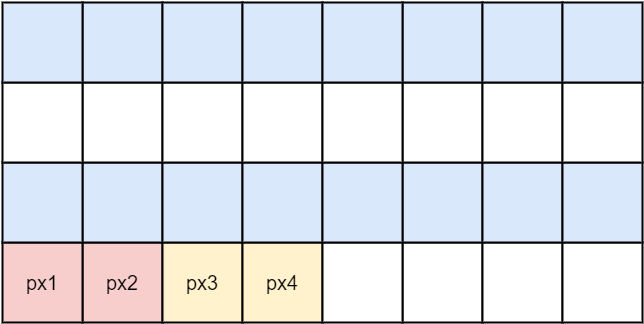

The diagram above was exported from draw.io. Its source (the exported page's mxGraphModel, read from the mxfile embedded in the PNG):
<mxGraphModel dx="1430" dy="767" grid="1" gridSize="10" guides="1" tooltips="1" connect="1" arrows="1" fold="1" page="1" pageScale="1" pageWidth="826" pageHeight="1169" background="#ffffff" math="0" shadow="0">
  <root>
    <mxCell id="0" />
    <mxCell id="1" parent="0" />
    <mxCell id="14" style="edgeStyle=orthogonalEdgeStyle;rounded=0;html=1;exitX=0.5;exitY=0;entryX=0.5;entryY=0;jettySize=auto;orthogonalLoop=1;" edge="1" parent="1">
      <mxGeometry relative="1" as="geometry">
        <mxPoint x="200" y="360" as="sourcePoint" />
        <mxPoint x="200" y="360" as="targetPoint" />
      </mxGeometry>
    </mxCell>
    <mxCell id="51" value="" style="edgeStyle=orthogonalEdgeStyle;rounded=0;html=1;jettySize=auto;orthogonalLoop=1;fontSize=20;fontColor=#000000;" edge="1" parent="1" source="15" target="40">
      <mxGeometry relative="1" as="geometry" />
    </mxCell>
    <mxCell id="15" value="" style="strokeWidth=1;shadow=0;dashed=0;align=center;html=1;shape=mxgraph.mockup.text.rrect;rSize=0;fillColor=#ffffff;strokeColor=#000000;" vertex="1" parent="1">
      <mxGeometry x="60" y="545" width="640" height="80" as="geometry" />
    </mxCell>
    <mxCell id="16" value="&lt;span&gt;px2&lt;/span&gt;" style="strokeWidth=2;shadow=0;dashed=0;align=center;html=1;shape=mxgraph.mockup.text.rrect;rSize=0;fontSize=20;fontColor=#000000;fillColor=#f8cecc;strokeColor=#000000;perimeterSpacing=1;" vertex="1" parent="15">
      <mxGeometry x="80" width="80" height="80" as="geometry" />
    </mxCell>
    <mxCell id="17" value="px3" style="strokeWidth=2;shadow=0;dashed=0;align=center;html=1;shape=mxgraph.mockup.text.rrect;rSize=0;fontSize=20;fontColor=#000000;fillColor=#fff2cc;strokeColor=#000000;" vertex="1" parent="15">
      <mxGeometry x="160" width="80" height="80" as="geometry" />
    </mxCell>
    <mxCell id="18" value="&lt;font color=&quot;#000000&quot; style=&quot;font-size: 20px&quot;&gt;px4&lt;/font&gt;" style="strokeWidth=2;shadow=0;align=center;html=1;shape=mxgraph.mockup.text.rrect;rSize=0;fontSize=17;fontColor=#0000ff;fillColor=#fff2cc;strokeColor=#000000;" vertex="1" parent="15">
      <mxGeometry x="240" width="80" height="80" as="geometry" />
    </mxCell>
    <mxCell id="19" value="&lt;font color=&quot;#000000&quot; style=&quot;font-size: 20px&quot;&gt;px1&lt;/font&gt;" style="strokeWidth=2;shadow=0;dashed=0;align=center;html=1;shape=mxgraph.mockup.text.rrect;rSize=0;fontSize=17;fontColor=#ffffff;fillColor=#f8cecc;strokeColor=#000000;" vertex="1" parent="15">
      <mxGeometry width="80" height="80" as="geometry" />
    </mxCell>
    <mxCell id="20" value="" style="strokeWidth=1;shadow=0;dashed=0;align=center;html=1;shape=mxgraph.mockup.text.rrect;rSize=0;fillColor=#ffffff;strokeColor=#000000;" vertex="1" parent="15">
      <mxGeometry x="320" width="320" height="80" as="geometry" />
    </mxCell>
    <mxCell id="21" value="" style="strokeWidth=2;shadow=0;dashed=0;align=center;html=1;shape=mxgraph.mockup.text.rrect;rSize=0;fontSize=20;fontColor=#000000;fillColor=#ffffff;strokeColor=#000000;perimeterSpacing=1;" vertex="1" parent="20">
      <mxGeometry x="80" width="80" height="80" as="geometry" />
    </mxCell>
    <mxCell id="22" value="" style="strokeWidth=2;shadow=0;dashed=0;align=center;html=1;shape=mxgraph.mockup.text.rrect;rSize=0;fontSize=20;fontColor=#000000;fillColor=#ffffff;strokeColor=#000000;" vertex="1" parent="20">
      <mxGeometry x="160" width="80" height="80" as="geometry" />
    </mxCell>
    <mxCell id="23" value="" style="strokeWidth=2;shadow=0;align=center;html=1;shape=mxgraph.mockup.text.rrect;rSize=0;fontSize=17;fontColor=#0000ff;fillColor=#ffffff;strokeColor=#000000;" vertex="1" parent="20">
      <mxGeometry x="240" width="80" height="80" as="geometry" />
    </mxCell>
    <mxCell id="24" value="" style="strokeWidth=2;shadow=0;dashed=0;align=center;html=1;shape=mxgraph.mockup.text.rrect;rSize=0;fontSize=17;fontColor=#ffffff;fillColor=#ffffff;strokeColor=#000000;" vertex="1" parent="20">
      <mxGeometry width="80" height="80" as="geometry" />
    </mxCell>
    <mxCell id="25" value="" style="edgeStyle=orthogonalEdgeStyle;rounded=0;html=1;jettySize=auto;orthogonalLoop=1;fontSize=20;fontColor=#000000;" edge="1" parent="15" source="15" target="20">
      <mxGeometry relative="1" as="geometry">
        <Array as="points">
          <mxPoint x="350" />
          <mxPoint x="350" />
        </Array>
      </mxGeometry>
    </mxCell>
    <mxCell id="67" value="" style="edgeStyle=orthogonalEdgeStyle;rounded=0;html=1;jettySize=auto;orthogonalLoop=1;fontSize=20;fontColor=#000000;" edge="1" parent="1" source="40" target="56">
      <mxGeometry relative="1" as="geometry" />
    </mxCell>
    <mxCell id="40" value="" style="strokeWidth=1;shadow=0;dashed=0;align=center;html=1;shape=mxgraph.mockup.text.rrect;rSize=0;fillColor=#f8cecc;strokeColor=#000000;gradientColor=#ea6b66;" vertex="1" parent="1">
      <mxGeometry x="60" y="465" width="640" height="80" as="geometry" />
    </mxCell>
    <mxCell id="41" value="" style="strokeWidth=2;shadow=0;dashed=0;align=center;html=1;shape=mxgraph.mockup.text.rrect;rSize=0;fontSize=20;fontColor=#000000;fillColor=#dae8fc;strokeColor=#000000;perimeterSpacing=1;" vertex="1" parent="40">
      <mxGeometry x="80" width="80" height="80" as="geometry" />
    </mxCell>
    <mxCell id="42" value="" style="strokeWidth=2;shadow=0;dashed=0;align=center;html=1;shape=mxgraph.mockup.text.rrect;rSize=0;fontSize=20;fontColor=#000000;fillColor=#dae8fc;strokeColor=#000000;" vertex="1" parent="40">
      <mxGeometry x="160" width="80" height="80" as="geometry" />
    </mxCell>
    <mxCell id="43" value="" style="strokeWidth=2;shadow=0;align=center;html=1;shape=mxgraph.mockup.text.rrect;rSize=0;fontSize=17;fontColor=#0000ff;fillColor=#dae8fc;strokeColor=#000000;" vertex="1" parent="40">
      <mxGeometry x="240" width="80" height="80" as="geometry" />
    </mxCell>
    <mxCell id="44" value="" style="strokeWidth=2;shadow=0;dashed=0;align=center;html=1;shape=mxgraph.mockup.text.rrect;rSize=0;fontSize=17;fontColor=#ffffff;fillColor=#dae8fc;strokeColor=#000000;" vertex="1" parent="40">
      <mxGeometry width="80" height="80" as="geometry" />
    </mxCell>
    <mxCell id="45" value="" style="strokeWidth=1;shadow=0;dashed=0;align=center;html=1;shape=mxgraph.mockup.text.rrect;rSize=0;fillColor=#dae8fc;strokeColor=#000000;" vertex="1" parent="40">
      <mxGeometry x="320" width="320" height="80" as="geometry" />
    </mxCell>
    <mxCell id="46" value="" style="strokeWidth=2;shadow=0;dashed=0;align=center;html=1;shape=mxgraph.mockup.text.rrect;rSize=0;fontSize=20;fontColor=#000000;fillColor=#dae8fc;strokeColor=#000000;perimeterSpacing=1;" vertex="1" parent="45">
      <mxGeometry x="80" width="80" height="80" as="geometry" />
    </mxCell>
    <mxCell id="47" value="" style="strokeWidth=2;shadow=0;dashed=0;align=center;html=1;shape=mxgraph.mockup.text.rrect;rSize=0;fontSize=20;fontColor=#000000;fillColor=#dae8fc;strokeColor=#000000;" vertex="1" parent="45">
      <mxGeometry x="160" width="80" height="80" as="geometry" />
    </mxCell>
    <mxCell id="48" value="" style="strokeWidth=2;shadow=0;align=center;html=1;shape=mxgraph.mockup.text.rrect;rSize=0;fontSize=17;fontColor=#0000ff;fillColor=#dae8fc;strokeColor=#000000;" vertex="1" parent="45">
      <mxGeometry x="240" width="80" height="80" as="geometry" />
    </mxCell>
    <mxCell id="49" value="" style="strokeWidth=2;shadow=0;dashed=0;align=center;html=1;shape=mxgraph.mockup.text.rrect;rSize=0;fontSize=17;fontColor=#ffffff;fillColor=#dae8fc;strokeColor=#000000;" vertex="1" parent="45">
      <mxGeometry width="80" height="80" as="geometry" />
    </mxCell>
    <mxCell id="50" value="" style="edgeStyle=orthogonalEdgeStyle;rounded=0;html=1;jettySize=auto;orthogonalLoop=1;fontSize=20;fontColor=#000000;" edge="1" parent="40" source="40" target="45">
      <mxGeometry relative="1" as="geometry">
        <Array as="points">
          <mxPoint x="350" />
          <mxPoint x="350" />
        </Array>
      </mxGeometry>
    </mxCell>
    <mxCell id="79" value="" style="edgeStyle=orthogonalEdgeStyle;rounded=0;html=1;jettySize=auto;orthogonalLoop=1;fontSize=20;fontColor=#000000;" edge="1" parent="1" source="56" target="68">
      <mxGeometry relative="1" as="geometry" />
    </mxCell>
    <mxCell id="56" value="" style="strokeWidth=1;shadow=0;dashed=0;align=center;html=1;shape=mxgraph.mockup.text.rrect;rSize=0;fillColor=#ffffff;strokeColor=#000000;" vertex="1" parent="1">
      <mxGeometry x="60" y="385" width="640" height="80" as="geometry" />
    </mxCell>
    <mxCell id="57" value="" style="strokeWidth=2;shadow=0;dashed=0;align=center;html=1;shape=mxgraph.mockup.text.rrect;rSize=0;fontSize=20;fontColor=#000000;fillColor=#ffffff;strokeColor=#000000;perimeterSpacing=1;" vertex="1" parent="56">
      <mxGeometry x="80" width="80" height="80" as="geometry" />
    </mxCell>
    <mxCell id="58" value="" style="strokeWidth=2;shadow=0;dashed=0;align=center;html=1;shape=mxgraph.mockup.text.rrect;rSize=0;fontSize=20;fontColor=#000000;fillColor=#ffffff;strokeColor=#000000;" vertex="1" parent="56">
      <mxGeometry x="160" width="80" height="80" as="geometry" />
    </mxCell>
    <mxCell id="59" value="" style="strokeWidth=2;shadow=0;align=center;html=1;shape=mxgraph.mockup.text.rrect;rSize=0;fontSize=17;fontColor=#0000ff;fillColor=#ffffff;strokeColor=#000000;" vertex="1" parent="56">
      <mxGeometry x="240" width="80" height="80" as="geometry" />
    </mxCell>
    <mxCell id="60" value="" style="strokeWidth=2;shadow=0;dashed=0;align=center;html=1;shape=mxgraph.mockup.text.rrect;rSize=0;fontSize=17;fontColor=#ffffff;fillColor=#ffffff;strokeColor=#000000;" vertex="1" parent="56">
      <mxGeometry width="80" height="80" as="geometry" />
    </mxCell>
    <mxCell id="61" value="" style="strokeWidth=1;shadow=0;dashed=0;align=center;html=1;shape=mxgraph.mockup.text.rrect;rSize=0;fillColor=#ffffff;strokeColor=#666666;" vertex="1" parent="56">
      <mxGeometry x="320" width="320" height="80" as="geometry" />
    </mxCell>
    <mxCell id="62" value="" style="strokeWidth=2;shadow=0;dashed=0;align=center;html=1;shape=mxgraph.mockup.text.rrect;rSize=0;fontSize=20;fontColor=#000000;fillColor=#ffffff;strokeColor=#000000;perimeterSpacing=1;" vertex="1" parent="61">
      <mxGeometry x="80" width="80" height="80" as="geometry" />
    </mxCell>
    <mxCell id="63" value="" style="strokeWidth=2;shadow=0;dashed=0;align=center;html=1;shape=mxgraph.mockup.text.rrect;rSize=0;fontSize=20;fontColor=#000000;fillColor=#ffffff;strokeColor=#000000;" vertex="1" parent="61">
      <mxGeometry x="160" width="80" height="80" as="geometry" />
    </mxCell>
    <mxCell id="64" value="" style="strokeWidth=2;shadow=0;align=center;html=1;shape=mxgraph.mockup.text.rrect;rSize=0;fontSize=17;fontColor=#0000ff;fillColor=#ffffff;strokeColor=#000000;" vertex="1" parent="61">
      <mxGeometry x="240" width="80" height="80" as="geometry" />
    </mxCell>
    <mxCell id="65" value="" style="strokeWidth=2;shadow=0;dashed=0;align=center;html=1;shape=mxgraph.mockup.text.rrect;rSize=0;fontSize=17;fontColor=#ffffff;fillColor=#ffffff;strokeColor=#000000;" vertex="1" parent="61">
      <mxGeometry width="80" height="80" as="geometry" />
    </mxCell>
    <mxCell id="66" value="" style="edgeStyle=orthogonalEdgeStyle;rounded=0;html=1;jettySize=auto;orthogonalLoop=1;fontSize=20;fontColor=#000000;" edge="1" parent="56" source="56" target="61">
      <mxGeometry relative="1" as="geometry">
        <Array as="points">
          <mxPoint x="350" />
          <mxPoint x="350" />
        </Array>
      </mxGeometry>
    </mxCell>
    <mxCell id="68" value="" style="strokeWidth=1;shadow=0;dashed=0;align=center;html=1;shape=mxgraph.mockup.text.rrect;rSize=0;fillColor=#ffffff;strokeColor=#666666;" vertex="1" parent="1">
      <mxGeometry x="60" y="305" width="640" height="80" as="geometry" />
    </mxCell>
    <mxCell id="69" value="" style="strokeWidth=2;shadow=0;dashed=0;align=center;html=1;shape=mxgraph.mockup.text.rrect;rSize=0;fontSize=20;fontColor=#000000;fillColor=#dae8fc;strokeColor=#000000;perimeterSpacing=1;" vertex="1" parent="68">
      <mxGeometry x="80" width="80" height="80" as="geometry" />
    </mxCell>
    <mxCell id="70" value="" style="strokeWidth=2;shadow=0;dashed=0;align=center;html=1;shape=mxgraph.mockup.text.rrect;rSize=0;fontSize=20;fontColor=#000000;fillColor=#dae8fc;strokeColor=#000000;" vertex="1" parent="68">
      <mxGeometry x="160" width="80" height="80" as="geometry" />
    </mxCell>
    <mxCell id="71" value="" style="strokeWidth=2;shadow=0;align=center;html=1;shape=mxgraph.mockup.text.rrect;rSize=0;fontSize=17;fontColor=#0000ff;fillColor=#dae8fc;strokeColor=#000000;" vertex="1" parent="68">
      <mxGeometry x="240" width="80" height="80" as="geometry" />
    </mxCell>
    <mxCell id="72" value="" style="strokeWidth=2;shadow=0;dashed=0;align=center;html=1;shape=mxgraph.mockup.text.rrect;rSize=0;fontSize=17;fontColor=#ffffff;fillColor=#dae8fc;strokeColor=#000000;" vertex="1" parent="68">
      <mxGeometry width="80" height="80" as="geometry" />
    </mxCell>
    <mxCell id="73" value="" style="strokeWidth=1;shadow=0;dashed=0;align=center;html=1;shape=mxgraph.mockup.text.rrect;rSize=0;fillColor=#dae8fc;strokeColor=#6c8ebf;" vertex="1" parent="68">
      <mxGeometry x="320" width="320" height="80" as="geometry" />
    </mxCell>
    <mxCell id="74" value="" style="strokeWidth=2;shadow=0;dashed=0;align=center;html=1;shape=mxgraph.mockup.text.rrect;rSize=0;fontSize=20;fontColor=#000000;fillColor=#dae8fc;strokeColor=#000000;perimeterSpacing=1;" vertex="1" parent="73">
      <mxGeometry x="80" width="80" height="80" as="geometry" />
    </mxCell>
    <mxCell id="75" value="" style="strokeWidth=2;shadow=0;dashed=0;align=center;html=1;shape=mxgraph.mockup.text.rrect;rSize=0;fontSize=20;fontColor=#000000;fillColor=#dae8fc;strokeColor=#000000;" vertex="1" parent="73">
      <mxGeometry x="160" width="80" height="80" as="geometry" />
    </mxCell>
    <mxCell id="76" value="" style="strokeWidth=2;shadow=0;align=center;html=1;shape=mxgraph.mockup.text.rrect;rSize=0;fontSize=17;fontColor=#0000ff;fillColor=#dae8fc;strokeColor=#000000;" vertex="1" parent="73">
      <mxGeometry x="240" width="80" height="80" as="geometry" />
    </mxCell>
    <mxCell id="77" value="" style="strokeWidth=2;shadow=0;dashed=0;align=center;html=1;shape=mxgraph.mockup.text.rrect;rSize=0;fontSize=17;fontColor=#ffffff;fillColor=#dae8fc;strokeColor=#000000;" vertex="1" parent="73">
      <mxGeometry width="80" height="80" as="geometry" />
    </mxCell>
    <mxCell id="78" value="" style="edgeStyle=orthogonalEdgeStyle;rounded=0;html=1;jettySize=auto;orthogonalLoop=1;fontSize=20;fontColor=#000000;" edge="1" parent="68" source="68" target="73">
      <mxGeometry relative="1" as="geometry">
        <Array as="points">
          <mxPoint x="350" />
          <mxPoint x="350" />
        </Array>
      </mxGeometry>
    </mxCell>
  </root>
</mxGraphModel>